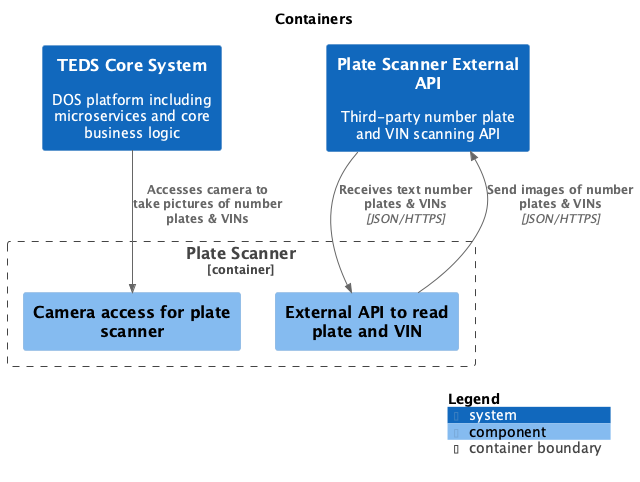

The diagram above was rendered by PlantUML. Its source (embedded in the PNG):
@startuml
set separator none
title Containers

top to bottom direction

!include <C4/C4>
!include <C4/C4_Context>
!include <C4/C4_Component>

System(TEDSCoreSystem, "TEDS Core System", $descr="DOS platform including microservices and core business logic", $tags="", $link="")
System(PlateScannerExternalAPI, "Plate Scanner External API", $descr="Third-party number plate and VIN scanning API", $tags="", $link="")

Container_Boundary("DCPMobileApplication.PlateScanner_boundary", "Plate Scanner", $tags="") {
  Component(DCPMobileApplication.PlateScanner.Cameraaccessforplatescanner, "Camera access for plate scanner", $techn="", $descr="", $tags="", $link="")
  Component(DCPMobileApplication.PlateScanner.ExternalAPItoreadplateandVIN, "External API to read plate and VIN", $techn="", $descr="", $tags="", $link="")
}

Rel(DCPMobileApplication.PlateScanner.ExternalAPItoreadplateandVIN, PlateScannerExternalAPI, "Send images of number plates & VINs", $techn="JSON/HTTPS", $tags="", $link="")
Rel(PlateScannerExternalAPI, DCPMobileApplication.PlateScanner.ExternalAPItoreadplateandVIN, "Receives text number plates & VINs", $techn="JSON/HTTPS", $tags="", $link="")
Rel(TEDSCoreSystem, DCPMobileApplication.PlateScanner.Cameraaccessforplatescanner, "Accesses camera to take pictures of number plates & VINs", $techn="", $tags="", $link="")

SHOW_LEGEND(true)
@enduml